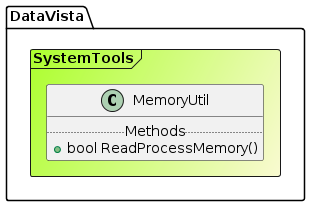

The diagram above was rendered by PlantUML. Its source (embedded in the PNG):
@startuml

Frame DataVista.SystemTools #GreenYellow/LightGoldenRodYellow{
class MemoryUtil {
.. Methods ..
+bool ReadProcessMemory()
}
}
@enduml